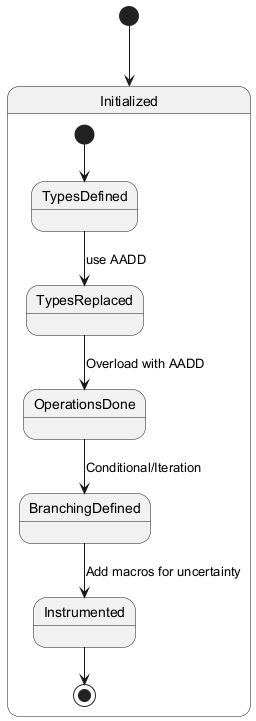

The diagram above was rendered by PlantUML. Its source (embedded in the PNG):
@startuml
[*] --> Initialized

state Initialized {
  [*] --> TypesDefined
  TypesDefined --> TypesReplaced : use AADD

  TypesReplaced --> OperationsDone : Overload with AADD
  OperationsDone --> BranchingDefined : Conditional/Iteration
  BranchingDefined --> Instrumented : Add macros for uncertainty

  Instrumented --> [*]
}

@enduml